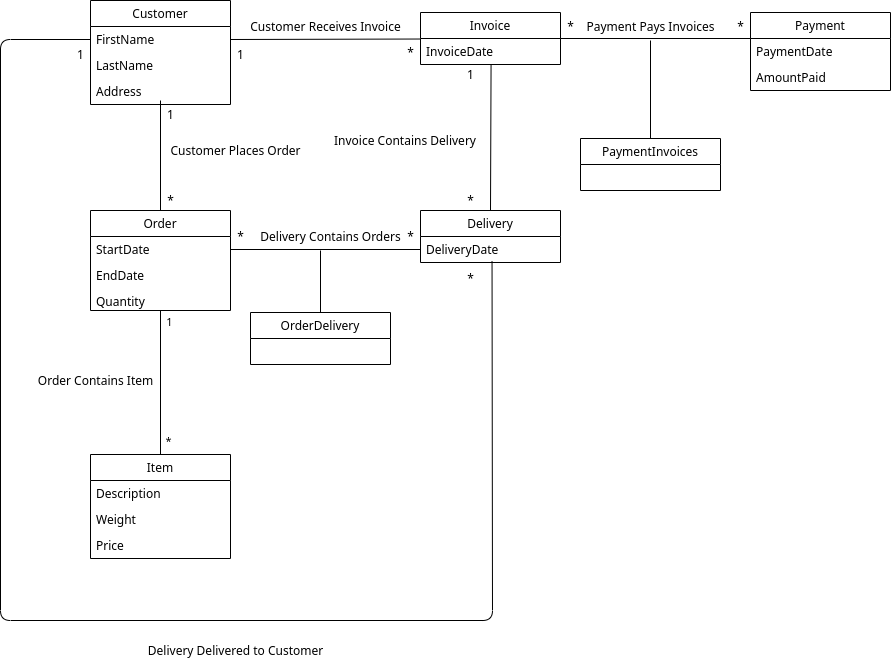

The diagram above was exported from draw.io. Its source (the exported page's mxGraphModel, read from the mxfile embedded in the PNG):
<mxGraphModel dx="1374" dy="792" grid="1" gridSize="10" guides="1" tooltips="1" connect="1" arrows="1" fold="1" page="1" pageScale="1" pageWidth="827" pageHeight="1169" math="0" shadow="0">
  <root>
    <mxCell id="0" />
    <mxCell id="1" parent="0" />
    <mxCell id="84A3qrQkJI9VlP5R16Bt-22" value="Customer" style="swimlane;fontStyle=0;childLayout=stackLayout;horizontal=1;startSize=26;fillColor=none;horizontalStack=0;resizeParent=1;resizeParentMax=0;resizeLast=0;collapsible=1;marginBottom=0;" parent="1" vertex="1">
      <mxGeometry x="240" y="60" width="140" height="104" as="geometry" />
    </mxCell>
    <mxCell id="84A3qrQkJI9VlP5R16Bt-24" value="FirstName" style="text;strokeColor=none;fillColor=none;align=left;verticalAlign=top;spacingLeft=4;spacingRight=4;overflow=hidden;rotatable=0;points=[[0,0.5],[1,0.5]];portConstraint=eastwest;" parent="84A3qrQkJI9VlP5R16Bt-22" vertex="1">
      <mxGeometry y="26" width="140" height="26" as="geometry" />
    </mxCell>
    <mxCell id="84A3qrQkJI9VlP5R16Bt-25" value="LastName" style="text;strokeColor=none;fillColor=none;align=left;verticalAlign=top;spacingLeft=4;spacingRight=4;overflow=hidden;rotatable=0;points=[[0,0.5],[1,0.5]];portConstraint=eastwest;" parent="84A3qrQkJI9VlP5R16Bt-22" vertex="1">
      <mxGeometry y="52" width="140" height="26" as="geometry" />
    </mxCell>
    <mxCell id="84A3qrQkJI9VlP5R16Bt-26" value="Address" style="text;strokeColor=none;fillColor=none;align=left;verticalAlign=top;spacingLeft=4;spacingRight=4;overflow=hidden;rotatable=0;points=[[0,0.5],[1,0.5]];portConstraint=eastwest;" parent="84A3qrQkJI9VlP5R16Bt-22" vertex="1">
      <mxGeometry y="78" width="140" height="26" as="geometry" />
    </mxCell>
    <mxCell id="84A3qrQkJI9VlP5R16Bt-27" value="Order" style="swimlane;fontStyle=0;childLayout=stackLayout;horizontal=1;startSize=26;fillColor=none;horizontalStack=0;resizeParent=1;resizeParentMax=0;resizeLast=0;collapsible=1;marginBottom=0;" parent="1" vertex="1">
      <mxGeometry x="240" y="270" width="140" height="100" as="geometry" />
    </mxCell>
    <mxCell id="84A3qrQkJI9VlP5R16Bt-29" value="StartDate" style="text;strokeColor=none;fillColor=none;align=left;verticalAlign=top;spacingLeft=4;spacingRight=4;overflow=hidden;rotatable=0;points=[[0,0.5],[1,0.5]];portConstraint=eastwest;" parent="84A3qrQkJI9VlP5R16Bt-27" vertex="1">
      <mxGeometry y="26" width="140" height="26" as="geometry" />
    </mxCell>
    <mxCell id="84A3qrQkJI9VlP5R16Bt-30" value="EndDate" style="text;strokeColor=none;fillColor=none;align=left;verticalAlign=top;spacingLeft=4;spacingRight=4;overflow=hidden;rotatable=0;points=[[0,0.5],[1,0.5]];portConstraint=eastwest;" parent="84A3qrQkJI9VlP5R16Bt-27" vertex="1">
      <mxGeometry y="52" width="140" height="26" as="geometry" />
    </mxCell>
    <mxCell id="phUl0sYTK3fOBP4s6br_-1" value="Quantity" style="text;strokeColor=none;fillColor=none;align=left;verticalAlign=top;spacingLeft=4;spacingRight=4;overflow=hidden;rotatable=0;points=[[0,0.5],[1,0.5]];portConstraint=eastwest;" parent="84A3qrQkJI9VlP5R16Bt-27" vertex="1">
      <mxGeometry y="78" width="140" height="22" as="geometry" />
    </mxCell>
    <mxCell id="84A3qrQkJI9VlP5R16Bt-37" value="Item" style="swimlane;fontStyle=0;childLayout=stackLayout;horizontal=1;startSize=26;fillColor=none;horizontalStack=0;resizeParent=1;resizeParentMax=0;resizeLast=0;collapsible=1;marginBottom=0;" parent="1" vertex="1">
      <mxGeometry x="240" y="514" width="140" height="104" as="geometry" />
    </mxCell>
    <mxCell id="84A3qrQkJI9VlP5R16Bt-39" value="Description" style="text;strokeColor=none;fillColor=none;align=left;verticalAlign=top;spacingLeft=4;spacingRight=4;overflow=hidden;rotatable=0;points=[[0,0.5],[1,0.5]];portConstraint=eastwest;" parent="84A3qrQkJI9VlP5R16Bt-37" vertex="1">
      <mxGeometry y="26" width="140" height="26" as="geometry" />
    </mxCell>
    <mxCell id="84A3qrQkJI9VlP5R16Bt-40" value="Weight" style="text;strokeColor=none;fillColor=none;align=left;verticalAlign=top;spacingLeft=4;spacingRight=4;overflow=hidden;rotatable=0;points=[[0,0.5],[1,0.5]];portConstraint=eastwest;" parent="84A3qrQkJI9VlP5R16Bt-37" vertex="1">
      <mxGeometry y="52" width="140" height="26" as="geometry" />
    </mxCell>
    <mxCell id="84A3qrQkJI9VlP5R16Bt-41" value="Price" style="text;strokeColor=none;fillColor=none;align=left;verticalAlign=top;spacingLeft=4;spacingRight=4;overflow=hidden;rotatable=0;points=[[0,0.5],[1,0.5]];portConstraint=eastwest;" parent="84A3qrQkJI9VlP5R16Bt-37" vertex="1">
      <mxGeometry y="78" width="140" height="26" as="geometry" />
    </mxCell>
    <mxCell id="84A3qrQkJI9VlP5R16Bt-42" value="Delivery" style="swimlane;fontStyle=0;childLayout=stackLayout;horizontal=1;startSize=26;fillColor=none;horizontalStack=0;resizeParent=1;resizeParentMax=0;resizeLast=0;collapsible=1;marginBottom=0;" parent="1" vertex="1">
      <mxGeometry x="570" y="270" width="140" height="52" as="geometry" />
    </mxCell>
    <mxCell id="84A3qrQkJI9VlP5R16Bt-45" value="DeliveryDate" style="text;strokeColor=none;fillColor=none;align=left;verticalAlign=top;spacingLeft=4;spacingRight=4;overflow=hidden;rotatable=0;points=[[0,0.5],[1,0.5]];portConstraint=eastwest;" parent="84A3qrQkJI9VlP5R16Bt-42" vertex="1">
      <mxGeometry y="26" width="140" height="26" as="geometry" />
    </mxCell>
    <mxCell id="84A3qrQkJI9VlP5R16Bt-56" value="Invoice" style="swimlane;fontStyle=0;childLayout=stackLayout;horizontal=1;startSize=26;fillColor=none;horizontalStack=0;resizeParent=1;resizeParentMax=0;resizeLast=0;collapsible=1;marginBottom=0;" parent="1" vertex="1">
      <mxGeometry x="570" y="72" width="140" height="52" as="geometry" />
    </mxCell>
    <mxCell id="84A3qrQkJI9VlP5R16Bt-67" value="InvoiceDate" style="text;strokeColor=none;fillColor=none;align=left;verticalAlign=top;spacingLeft=4;spacingRight=4;overflow=hidden;rotatable=0;points=[[0,0.5],[1,0.5]];portConstraint=eastwest;" parent="84A3qrQkJI9VlP5R16Bt-56" vertex="1">
      <mxGeometry y="26" width="140" height="26" as="geometry" />
    </mxCell>
    <mxCell id="84A3qrQkJI9VlP5R16Bt-64" value="Payment" style="swimlane;fontStyle=0;childLayout=stackLayout;horizontal=1;startSize=26;fillColor=none;horizontalStack=0;resizeParent=1;resizeParentMax=0;resizeLast=0;collapsible=1;marginBottom=0;" parent="1" vertex="1">
      <mxGeometry x="900" y="72" width="140" height="78" as="geometry" />
    </mxCell>
    <mxCell id="QngBafciJv9jnC4jI5vx-3" value="" style="endArrow=none;html=1;exitX=1;exitY=0.5;exitDx=0;exitDy=0;" parent="84A3qrQkJI9VlP5R16Bt-64" source="84A3qrQkJI9VlP5R16Bt-56" edge="1">
      <mxGeometry width="50" height="50" relative="1" as="geometry">
        <mxPoint x="-50" y="76" as="sourcePoint" />
        <mxPoint y="26" as="targetPoint" />
        <Array as="points" />
      </mxGeometry>
    </mxCell>
    <mxCell id="84A3qrQkJI9VlP5R16Bt-66" value="PaymentDate" style="text;strokeColor=none;fillColor=none;align=left;verticalAlign=top;spacingLeft=4;spacingRight=4;overflow=hidden;rotatable=0;points=[[0,0.5],[1,0.5]];portConstraint=eastwest;" parent="84A3qrQkJI9VlP5R16Bt-64" vertex="1">
      <mxGeometry y="26" width="140" height="26" as="geometry" />
    </mxCell>
    <mxCell id="84A3qrQkJI9VlP5R16Bt-71" value="AmountPaid" style="text;strokeColor=none;fillColor=none;align=left;verticalAlign=top;spacingLeft=4;spacingRight=4;overflow=hidden;rotatable=0;points=[[0,0.5],[1,0.5]];portConstraint=eastwest;" parent="84A3qrQkJI9VlP5R16Bt-64" vertex="1">
      <mxGeometry y="52" width="140" height="26" as="geometry" />
    </mxCell>
    <mxCell id="84A3qrQkJI9VlP5R16Bt-68" value="PaymentInvoices" style="swimlane;fontStyle=0;childLayout=stackLayout;horizontal=1;startSize=26;fillColor=none;horizontalStack=0;resizeParent=1;resizeParentMax=0;resizeLast=0;collapsible=1;marginBottom=0;" parent="1" vertex="1">
      <mxGeometry x="730" y="198" width="140" height="52" as="geometry" />
    </mxCell>
    <mxCell id="84A3qrQkJI9VlP5R16Bt-77" value="" style="endArrow=none;html=1;exitX=0.5;exitY=0;exitDx=0;exitDy=0;" parent="1" source="84A3qrQkJI9VlP5R16Bt-27" edge="1">
      <mxGeometry width="50" height="50" relative="1" as="geometry">
        <mxPoint x="360" y="180" as="sourcePoint" />
        <mxPoint x="310" y="160" as="targetPoint" />
      </mxGeometry>
    </mxCell>
    <mxCell id="84A3qrQkJI9VlP5R16Bt-78" value="" style="endArrow=none;html=1;exitX=0.5;exitY=0;exitDx=0;exitDy=0;entryX=0.5;entryY=1;entryDx=0;entryDy=0;" parent="1" source="84A3qrQkJI9VlP5R16Bt-37" target="84A3qrQkJI9VlP5R16Bt-27" edge="1">
      <mxGeometry width="50" height="50" relative="1" as="geometry">
        <mxPoint x="230" y="420" as="sourcePoint" />
        <mxPoint x="312.3800000000001" y="373.71399999999994" as="targetPoint" />
      </mxGeometry>
    </mxCell>
    <mxCell id="84A3qrQkJI9VlP5R16Bt-93" value="1" style="edgeLabel;html=1;align=center;verticalAlign=middle;resizable=0;points=[];" parent="84A3qrQkJI9VlP5R16Bt-78" vertex="1" connectable="0">
      <mxGeometry x="0.8619" y="-8" relative="1" as="geometry">
        <mxPoint as="offset" />
      </mxGeometry>
    </mxCell>
    <mxCell id="84A3qrQkJI9VlP5R16Bt-94" value="*" style="edgeLabel;html=1;align=center;verticalAlign=middle;resizable=0;points=[];" parent="84A3qrQkJI9VlP5R16Bt-78" vertex="1" connectable="0">
      <mxGeometry x="-0.9046" y="-7" relative="1" as="geometry">
        <mxPoint y="-7.14" as="offset" />
      </mxGeometry>
    </mxCell>
    <mxCell id="84A3qrQkJI9VlP5R16Bt-81" value="" style="endArrow=none;html=1;exitX=1;exitY=0.5;exitDx=0;exitDy=0;entryX=0;entryY=0.5;entryDx=0;entryDy=0;" parent="1" source="84A3qrQkJI9VlP5R16Bt-29" target="84A3qrQkJI9VlP5R16Bt-45" edge="1">
      <mxGeometry width="50" height="50" relative="1" as="geometry">
        <mxPoint x="340" y="350" as="sourcePoint" />
        <mxPoint x="499.5799999999999" y="281.94000000000005" as="targetPoint" />
      </mxGeometry>
    </mxCell>
    <mxCell id="84A3qrQkJI9VlP5R16Bt-84" value="" style="endArrow=none;html=1;entryX=-0.007;entryY=0.02;entryDx=0;entryDy=0;exitX=1;exitY=0.5;exitDx=0;exitDy=0;entryPerimeter=0;" parent="1" source="84A3qrQkJI9VlP5R16Bt-24" target="84A3qrQkJI9VlP5R16Bt-67" edge="1">
      <mxGeometry width="50" height="50" relative="1" as="geometry">
        <mxPoint x="460" y="184" as="sourcePoint" />
        <mxPoint x="540" y="99" as="targetPoint" />
      </mxGeometry>
    </mxCell>
    <mxCell id="84A3qrQkJI9VlP5R16Bt-85" value="" style="endArrow=none;html=1;entryX=0.504;entryY=1.019;entryDx=0;entryDy=0;entryPerimeter=0;exitX=0.5;exitY=0;exitDx=0;exitDy=0;" parent="1" source="84A3qrQkJI9VlP5R16Bt-42" target="84A3qrQkJI9VlP5R16Bt-67" edge="1">
      <mxGeometry width="50" height="50" relative="1" as="geometry">
        <mxPoint x="530" y="220" as="sourcePoint" />
        <mxPoint x="580" y="170" as="targetPoint" />
      </mxGeometry>
    </mxCell>
    <mxCell id="84A3qrQkJI9VlP5R16Bt-91" value="" style="endArrow=none;html=1;exitX=0.511;exitY=0.962;exitDx=0;exitDy=0;exitPerimeter=0;entryX=0;entryY=0.5;entryDx=0;entryDy=0;" parent="1" source="84A3qrQkJI9VlP5R16Bt-45" target="84A3qrQkJI9VlP5R16Bt-24" edge="1">
      <mxGeometry width="50" height="50" relative="1" as="geometry">
        <mxPoint x="480" y="320" as="sourcePoint" />
        <mxPoint x="530" y="270" as="targetPoint" />
        <Array as="points">
          <mxPoint x="642" y="680" />
          <mxPoint x="150" y="680" />
          <mxPoint x="150" y="99" />
        </Array>
      </mxGeometry>
    </mxCell>
    <mxCell id="84A3qrQkJI9VlP5R16Bt-96" value="*" style="text;html=1;align=center;verticalAlign=middle;resizable=0;points=[];autosize=1;" parent="1" vertex="1">
      <mxGeometry x="380" y="286" width="20" height="20" as="geometry" />
    </mxCell>
    <mxCell id="84A3qrQkJI9VlP5R16Bt-98" value="Customer Places Order" style="text;html=1;align=center;verticalAlign=middle;resizable=0;points=[];autosize=1;" parent="1" vertex="1">
      <mxGeometry x="310" y="200" width="150" height="20" as="geometry" />
    </mxCell>
    <mxCell id="84A3qrQkJI9VlP5R16Bt-99" value="1" style="text;html=1;align=center;verticalAlign=middle;resizable=0;points=[];autosize=1;" parent="1" vertex="1">
      <mxGeometry x="310" y="164" width="20" height="20" as="geometry" />
    </mxCell>
    <mxCell id="84A3qrQkJI9VlP5R16Bt-100" value="*" style="text;html=1;align=center;verticalAlign=middle;resizable=0;points=[];autosize=1;" parent="1" vertex="1">
      <mxGeometry x="310" y="250" width="20" height="20" as="geometry" />
    </mxCell>
    <mxCell id="84A3qrQkJI9VlP5R16Bt-101" value="Invoice Contains Delivery" style="text;html=1;strokeColor=none;fillColor=none;align=center;verticalAlign=middle;whiteSpace=wrap;rounded=0;" parent="1" vertex="1">
      <mxGeometry x="480" y="190" width="150" height="20" as="geometry" />
    </mxCell>
    <mxCell id="84A3qrQkJI9VlP5R16Bt-102" value="Customer Receives Invoice" style="text;html=1;align=center;verticalAlign=middle;resizable=0;points=[];autosize=1;" parent="1" vertex="1">
      <mxGeometry x="390" y="76" width="170" height="20" as="geometry" />
    </mxCell>
    <mxCell id="84A3qrQkJI9VlP5R16Bt-103" value="Payment Pays Invoices" style="text;html=1;align=center;verticalAlign=middle;resizable=0;points=[];autosize=1;" parent="1" vertex="1">
      <mxGeometry x="730" y="76" width="140" height="20" as="geometry" />
    </mxCell>
    <mxCell id="84A3qrQkJI9VlP5R16Bt-104" value="Delivery&amp;nbsp;Delivered to Customer" style="text;html=1;align=center;verticalAlign=middle;resizable=0;points=[];autosize=1;" parent="1" vertex="1">
      <mxGeometry x="295" y="700" width="180" height="20" as="geometry" />
    </mxCell>
    <mxCell id="84A3qrQkJI9VlP5R16Bt-107" value="*" style="text;html=1;align=center;verticalAlign=middle;resizable=0;points=[];autosize=1;" parent="1" vertex="1">
      <mxGeometry x="610" y="250" width="20" height="20" as="geometry" />
    </mxCell>
    <mxCell id="84A3qrQkJI9VlP5R16Bt-108" value="1" style="text;html=1;align=center;verticalAlign=middle;resizable=0;points=[];autosize=1;" parent="1" vertex="1">
      <mxGeometry x="610" y="124" width="20" height="20" as="geometry" />
    </mxCell>
    <mxCell id="84A3qrQkJI9VlP5R16Bt-109" value="*" style="text;html=1;align=center;verticalAlign=middle;resizable=0;points=[];autosize=1;" parent="1" vertex="1">
      <mxGeometry x="710" y="76" width="20" height="20" as="geometry" />
    </mxCell>
    <mxCell id="84A3qrQkJI9VlP5R16Bt-111" value="1" style="text;html=1;align=center;verticalAlign=middle;resizable=0;points=[];autosize=1;" parent="1" vertex="1">
      <mxGeometry x="380" y="104" width="20" height="20" as="geometry" />
    </mxCell>
    <mxCell id="84A3qrQkJI9VlP5R16Bt-112" value="*" style="text;html=1;align=center;verticalAlign=middle;resizable=0;points=[];autosize=1;" parent="1" vertex="1">
      <mxGeometry x="550" y="102" width="20" height="20" as="geometry" />
    </mxCell>
    <mxCell id="84A3qrQkJI9VlP5R16Bt-115" value="1" style="text;html=1;align=center;verticalAlign=middle;resizable=0;points=[];autosize=1;" parent="1" vertex="1">
      <mxGeometry x="220" y="104" width="20" height="20" as="geometry" />
    </mxCell>
    <mxCell id="84A3qrQkJI9VlP5R16Bt-116" value="*" style="text;html=1;align=center;verticalAlign=middle;resizable=0;points=[];autosize=1;" parent="1" vertex="1">
      <mxGeometry x="610" y="328" width="20" height="20" as="geometry" />
    </mxCell>
    <mxCell id="8rmGKYldLd8y3r-iJ1wk-4" value="*" style="text;html=1;align=center;verticalAlign=middle;resizable=0;points=[];autosize=1;" parent="1" vertex="1">
      <mxGeometry x="550" y="286" width="20" height="20" as="geometry" />
    </mxCell>
    <mxCell id="QngBafciJv9jnC4jI5vx-6" value="*" style="text;html=1;align=center;verticalAlign=middle;resizable=0;points=[];autosize=1;" parent="1" vertex="1">
      <mxGeometry x="880" y="76" width="20" height="20" as="geometry" />
    </mxCell>
    <mxCell id="1jKt0Ke-_GjMLFq53w91-2" value="OrderDelivery" style="swimlane;fontStyle=0;childLayout=stackLayout;horizontal=1;startSize=26;fillColor=none;horizontalStack=0;resizeParent=1;resizeParentMax=0;resizeLast=0;collapsible=1;marginBottom=0;" parent="1" vertex="1">
      <mxGeometry x="400" y="372" width="140" height="52" as="geometry" />
    </mxCell>
    <mxCell id="1jKt0Ke-_GjMLFq53w91-5" value="" style="endArrow=none;html=1;exitX=0.5;exitY=0;exitDx=0;exitDy=0;" parent="1" source="1jKt0Ke-_GjMLFq53w91-2" edge="1">
      <mxGeometry width="50" height="50" relative="1" as="geometry">
        <mxPoint x="310" y="370" as="sourcePoint" />
        <mxPoint x="470" y="310" as="targetPoint" />
      </mxGeometry>
    </mxCell>
    <mxCell id="1jKt0Ke-_GjMLFq53w91-6" value="&amp;nbsp;" style="text;html=1;align=center;verticalAlign=middle;resizable=0;points=[];autosize=1;" parent="1" vertex="1">
      <mxGeometry x="460" y="286" width="20" height="20" as="geometry" />
    </mxCell>
    <mxCell id="1jKt0Ke-_GjMLFq53w91-7" value="Delivery Contains Orders" style="text;html=1;align=center;verticalAlign=middle;resizable=0;points=[];autosize=1;" parent="1" vertex="1">
      <mxGeometry x="400" y="286" width="160" height="20" as="geometry" />
    </mxCell>
    <mxCell id="6mS4iNhT0weH-uLDzZdB-1" value="Order Contains Item" style="text;html=1;align=center;verticalAlign=middle;resizable=0;points=[];autosize=1;" parent="1" vertex="1">
      <mxGeometry x="180" y="430" width="130" height="20" as="geometry" />
    </mxCell>
    <mxCell id="Gaia_lL8zXgLVPVOsUNB-6" value="" style="endArrow=none;html=1;exitX=0.5;exitY=0;exitDx=0;exitDy=0;" parent="1" source="84A3qrQkJI9VlP5R16Bt-68" edge="1">
      <mxGeometry width="50" height="50" relative="1" as="geometry">
        <mxPoint x="780" y="170" as="sourcePoint" />
        <mxPoint x="800" y="100" as="targetPoint" />
      </mxGeometry>
    </mxCell>
  </root>
</mxGraphModel>